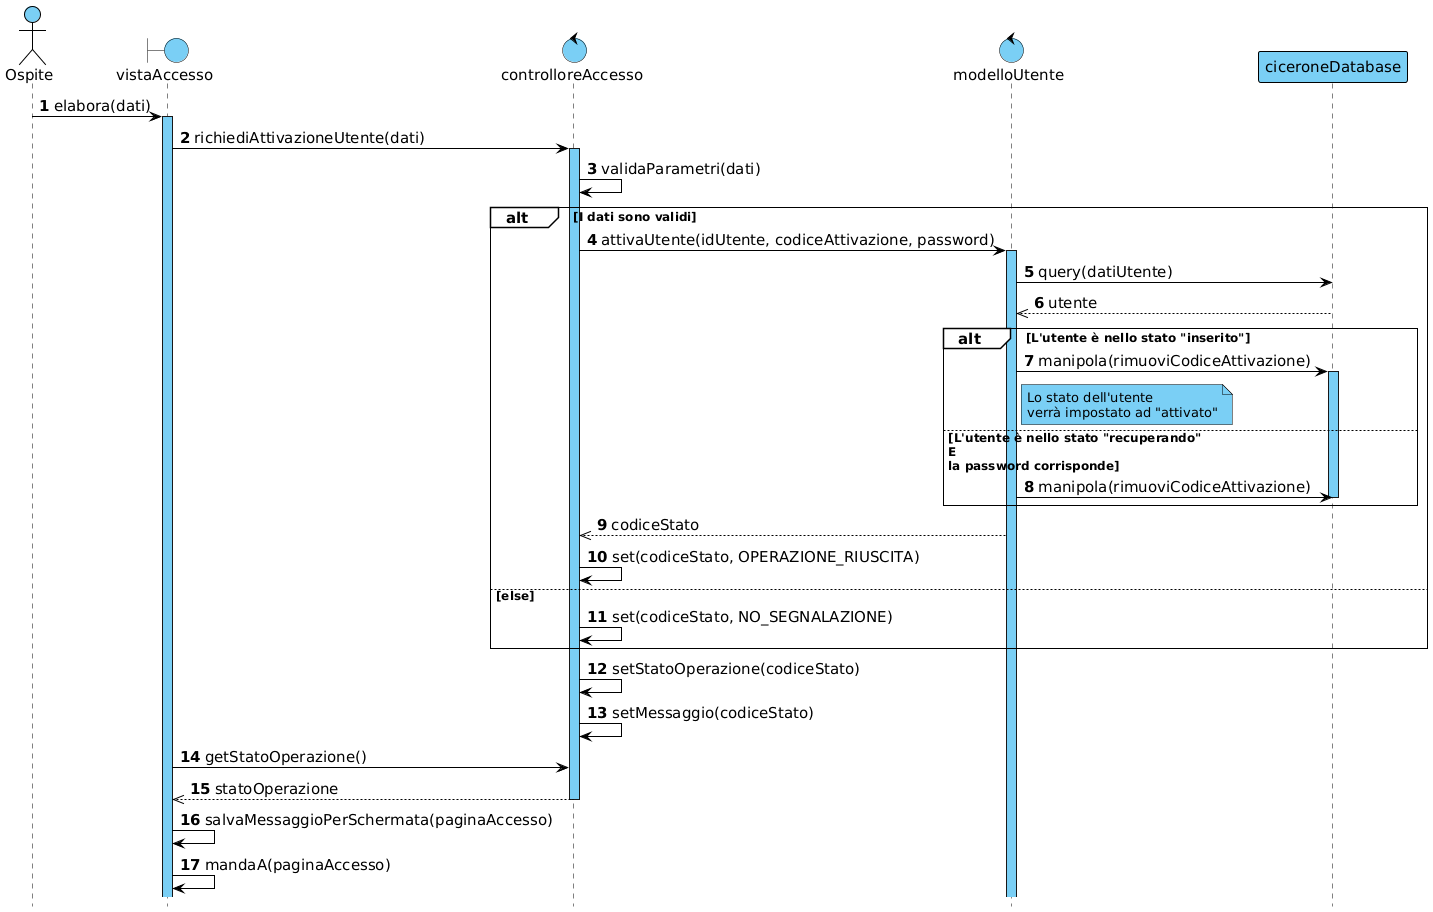

The diagram above was rendered by PlantUML. Its source (embedded in the PNG):
@startuml

!include skin.h

actor Ospite
boundary vistaAccesso
control controlloreAccesso
control modelloUtente
participant ciceroneDatabase

Ospite -> vistaAccesso : elabora(dati)
activate vistaAccesso
vistaAccesso -> controlloreAccesso : richiediAttivazioneUtente(dati)
activate controlloreAccesso
controlloreAccesso -> controlloreAccesso : validaParametri(dati)


alt I dati sono validi
    controlloreAccesso -> modelloUtente : attivaUtente(idUtente, codiceAttivazione, password)
    activate modelloUtente

    modelloUtente -> ciceroneDatabase : query(datiUtente)
    modelloUtente <<-- ciceroneDatabase : utente

    alt L'utente è nello stato "inserito"
        modelloUtente -> ciceroneDatabase : manipola(rimuoviCodiceAttivazione)
        note right of modelloUtente : Lo stato dell'utente\nverrà impostato ad "attivato"
        activate ciceroneDatabase
    else L'utente è nello stato "recuperando"\nE\nla password corrisponde
        modelloUtente -> ciceroneDatabase : manipola(rimuoviCodiceAttivazione)
        deactivate ciceroneDatabase
    end
    controlloreAccesso <<-- modelloUtente : codiceStato
    controlloreAccesso -> controlloreAccesso : set(codiceStato, OPERAZIONE_RIUSCITA)
else else
    controlloreAccesso -> controlloreAccesso : set(codiceStato, NO_SEGNALAZIONE)
end

controlloreAccesso -> controlloreAccesso : setStatoOperazione(codiceStato)
controlloreAccesso -> controlloreAccesso : setMessaggio(codiceStato)

vistaAccesso -> controlloreAccesso : getStatoOperazione()
vistaAccesso <<-- controlloreAccesso : statoOperazione
deactivate controlloreAccesso

vistaAccesso -> vistaAccesso : salvaMessaggioPerSchermata(paginaAccesso)
vistaAccesso -> vistaAccesso : mandaA(paginaAccesso)

@enduml